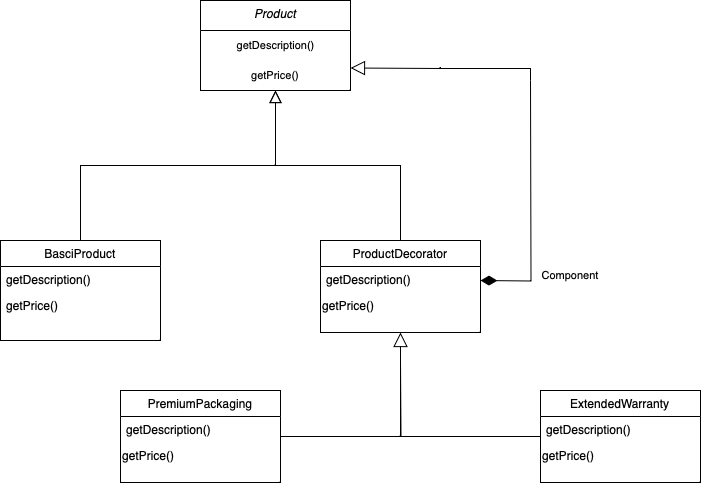

The diagram above was exported from draw.io. Its source (the exported page's mxGraphModel, read from the mxfile embedded in the PNG):
<mxGraphModel dx="954" dy="647" grid="1" gridSize="10" guides="1" tooltips="1" connect="1" arrows="1" fold="1" page="0" pageScale="1" pageWidth="827" pageHeight="1169" background="#ffffff" math="0" shadow="0">
  <root>
    <mxCell id="WIyWlLk6GJQsqaUBKTNV-0" />
    <mxCell id="WIyWlLk6GJQsqaUBKTNV-1" parent="WIyWlLk6GJQsqaUBKTNV-0" />
    <mxCell id="zkfFHV4jXpPFQw0GAbJ--0" value="Product" style="swimlane;fontStyle=2;align=center;verticalAlign=top;childLayout=stackLayout;horizontal=1;startSize=30;horizontalStack=0;resizeParent=1;resizeLast=0;collapsible=1;marginBottom=0;rounded=0;shadow=0;strokeWidth=1;" parent="WIyWlLk6GJQsqaUBKTNV-1" vertex="1">
      <mxGeometry x="210" y="120" width="150" height="90" as="geometry">
        <mxRectangle x="230" y="140" width="160" height="26" as="alternateBounds" />
      </mxGeometry>
    </mxCell>
    <mxCell id="zPQXznN6rNZbeAt8ixJx-10" value="getDescription()" style="text;html=1;align=center;verticalAlign=middle;resizable=0;points=[];autosize=1;strokeColor=none;fillColor=none;fontFamily=Helvetica;fontSize=11;fontColor=default;labelBackgroundColor=default;" vertex="1" parent="zkfFHV4jXpPFQw0GAbJ--0">
      <mxGeometry y="30" width="150" height="30" as="geometry" />
    </mxCell>
    <mxCell id="zPQXznN6rNZbeAt8ixJx-11" value="getPrice()" style="text;html=1;align=center;verticalAlign=middle;whiteSpace=wrap;rounded=0;fontFamily=Helvetica;fontSize=11;fontColor=default;labelBackgroundColor=default;" vertex="1" parent="zkfFHV4jXpPFQw0GAbJ--0">
      <mxGeometry y="60" width="150" height="30" as="geometry" />
    </mxCell>
    <mxCell id="zkfFHV4jXpPFQw0GAbJ--6" value="BasciProduct" style="swimlane;fontStyle=0;align=center;verticalAlign=top;childLayout=stackLayout;horizontal=1;startSize=26;horizontalStack=0;resizeParent=1;resizeLast=0;collapsible=1;marginBottom=0;rounded=0;shadow=0;strokeWidth=1;" parent="WIyWlLk6GJQsqaUBKTNV-1" vertex="1">
      <mxGeometry x="10" y="360" width="160" height="100" as="geometry">
        <mxRectangle x="130" y="380" width="160" height="26" as="alternateBounds" />
      </mxGeometry>
    </mxCell>
    <mxCell id="zkfFHV4jXpPFQw0GAbJ--7" value="getDescription()" style="text;align=left;verticalAlign=top;spacingLeft=4;spacingRight=4;overflow=hidden;rotatable=0;points=[[0,0.5],[1,0.5]];portConstraint=eastwest;" parent="zkfFHV4jXpPFQw0GAbJ--6" vertex="1">
      <mxGeometry y="26" width="160" height="26" as="geometry" />
    </mxCell>
    <mxCell id="zkfFHV4jXpPFQw0GAbJ--8" value="getPrice()" style="text;align=left;verticalAlign=top;spacingLeft=4;spacingRight=4;overflow=hidden;rotatable=0;points=[[0,0.5],[1,0.5]];portConstraint=eastwest;rounded=0;shadow=0;html=0;" parent="zkfFHV4jXpPFQw0GAbJ--6" vertex="1">
      <mxGeometry y="52" width="160" height="38" as="geometry" />
    </mxCell>
    <mxCell id="zkfFHV4jXpPFQw0GAbJ--12" value="" style="endArrow=block;endSize=10;endFill=0;shadow=0;strokeWidth=1;rounded=0;curved=0;edgeStyle=elbowEdgeStyle;elbow=vertical;" parent="WIyWlLk6GJQsqaUBKTNV-1" source="zkfFHV4jXpPFQw0GAbJ--6" target="zkfFHV4jXpPFQw0GAbJ--0" edge="1">
      <mxGeometry width="160" relative="1" as="geometry">
        <mxPoint x="200" y="203" as="sourcePoint" />
        <mxPoint x="200" y="203" as="targetPoint" />
      </mxGeometry>
    </mxCell>
    <mxCell id="zkfFHV4jXpPFQw0GAbJ--13" value="ProductDecorator" style="swimlane;fontStyle=0;align=center;verticalAlign=top;childLayout=stackLayout;horizontal=1;startSize=26;horizontalStack=0;resizeParent=1;resizeLast=0;collapsible=1;marginBottom=0;rounded=0;shadow=0;strokeWidth=1;" parent="WIyWlLk6GJQsqaUBKTNV-1" vertex="1">
      <mxGeometry x="330" y="360" width="160" height="92" as="geometry">
        <mxRectangle x="340" y="380" width="170" height="26" as="alternateBounds" />
      </mxGeometry>
    </mxCell>
    <mxCell id="zkfFHV4jXpPFQw0GAbJ--14" value="getDescription()" style="text;align=left;verticalAlign=top;spacingLeft=4;spacingRight=4;overflow=hidden;rotatable=0;points=[[0,0.5],[1,0.5]];portConstraint=eastwest;" parent="zkfFHV4jXpPFQw0GAbJ--13" vertex="1">
      <mxGeometry y="26" width="160" height="26" as="geometry" />
    </mxCell>
    <mxCell id="zPQXznN6rNZbeAt8ixJx-14" value="&lt;span style=&quot;caret-color: rgb(0, 0, 0); color: rgb(0, 0, 0); font-family: Helvetica; font-size: 12px; font-style: normal; font-variant-caps: normal; font-weight: 400; letter-spacing: normal; orphans: auto; text-align: left; text-indent: 0px; text-transform: none; white-space: nowrap; widows: auto; word-spacing: 0px; -webkit-text-stroke-width: 0px; text-decoration: none; display: inline !important; float: none;&quot;&gt;getPrice()&lt;/span&gt;" style="text;whiteSpace=wrap;html=1;fontFamily=Helvetica;fontSize=11;fontColor=default;labelBackgroundColor=default;" vertex="1" parent="zkfFHV4jXpPFQw0GAbJ--13">
      <mxGeometry y="52" width="160" height="40" as="geometry" />
    </mxCell>
    <mxCell id="zkfFHV4jXpPFQw0GAbJ--16" value="" style="endArrow=block;endSize=10;endFill=0;shadow=0;strokeWidth=1;rounded=0;curved=0;edgeStyle=elbowEdgeStyle;elbow=vertical;" parent="WIyWlLk6GJQsqaUBKTNV-1" source="zkfFHV4jXpPFQw0GAbJ--13" target="zkfFHV4jXpPFQw0GAbJ--0" edge="1">
      <mxGeometry width="160" relative="1" as="geometry">
        <mxPoint x="210" y="373" as="sourcePoint" />
        <mxPoint x="310" y="271" as="targetPoint" />
      </mxGeometry>
    </mxCell>
    <mxCell id="zPQXznN6rNZbeAt8ixJx-5" value="" style="endArrow=none;html=1;rounded=0;strokeColor=default;align=left;verticalAlign=bottom;fontFamily=Helvetica;fontSize=11;fontColor=default;labelBackgroundColor=default;edgeStyle=orthogonalEdgeStyle;startSize=14;endSize=12;startArrow=diamondThin;startFill=1;" edge="1" parent="WIyWlLk6GJQsqaUBKTNV-1">
      <mxGeometry width="50" height="50" relative="1" as="geometry">
        <mxPoint x="490" y="400" as="sourcePoint" />
        <mxPoint x="540" y="200" as="targetPoint" />
      </mxGeometry>
    </mxCell>
    <mxCell id="zPQXznN6rNZbeAt8ixJx-8" value="Component" style="text;html=1;align=center;verticalAlign=middle;whiteSpace=wrap;rounded=0;fontFamily=Helvetica;fontSize=11;fontColor=default;labelBackgroundColor=default;" vertex="1" parent="WIyWlLk6GJQsqaUBKTNV-1">
      <mxGeometry x="550" y="380" width="60" height="30" as="geometry" />
    </mxCell>
    <mxCell id="zPQXznN6rNZbeAt8ixJx-13" value="" style="endArrow=block;html=1;rounded=0;strokeColor=default;align=left;verticalAlign=bottom;fontFamily=Helvetica;fontSize=11;fontColor=default;labelBackgroundColor=default;edgeStyle=orthogonalEdgeStyle;startSize=14;endSize=12;endFill=0;entryX=1;entryY=0.25;entryDx=0;entryDy=0;" edge="1" parent="WIyWlLk6GJQsqaUBKTNV-1" target="zPQXznN6rNZbeAt8ixJx-11">
      <mxGeometry width="50" height="50" relative="1" as="geometry">
        <mxPoint x="540" y="200" as="sourcePoint" />
        <mxPoint x="434.75" y="110" as="targetPoint" />
        <Array as="points">
          <mxPoint x="540" y="188" />
          <mxPoint x="450" y="188" />
        </Array>
      </mxGeometry>
    </mxCell>
    <mxCell id="zPQXznN6rNZbeAt8ixJx-23" style="edgeStyle=orthogonalEdgeStyle;shape=connector;rounded=0;orthogonalLoop=1;jettySize=auto;html=1;entryX=0.5;entryY=1;entryDx=0;entryDy=0;strokeColor=default;align=left;verticalAlign=bottom;fontFamily=Helvetica;fontSize=11;fontColor=default;labelBackgroundColor=default;startSize=14;endArrow=block;endFill=0;endSize=12;" edge="1" parent="WIyWlLk6GJQsqaUBKTNV-1" source="zPQXznN6rNZbeAt8ixJx-15" target="zPQXznN6rNZbeAt8ixJx-14">
      <mxGeometry relative="1" as="geometry" />
    </mxCell>
    <mxCell id="zPQXznN6rNZbeAt8ixJx-15" value="PremiumPackaging" style="swimlane;fontStyle=0;align=center;verticalAlign=top;childLayout=stackLayout;horizontal=1;startSize=26;horizontalStack=0;resizeParent=1;resizeLast=0;collapsible=1;marginBottom=0;rounded=0;shadow=0;strokeWidth=1;" vertex="1" parent="WIyWlLk6GJQsqaUBKTNV-1">
      <mxGeometry x="130" y="510" width="160" height="92" as="geometry">
        <mxRectangle x="340" y="380" width="170" height="26" as="alternateBounds" />
      </mxGeometry>
    </mxCell>
    <mxCell id="zPQXznN6rNZbeAt8ixJx-16" value="getDescription()" style="text;align=left;verticalAlign=top;spacingLeft=4;spacingRight=4;overflow=hidden;rotatable=0;points=[[0,0.5],[1,0.5]];portConstraint=eastwest;" vertex="1" parent="zPQXznN6rNZbeAt8ixJx-15">
      <mxGeometry y="26" width="160" height="26" as="geometry" />
    </mxCell>
    <mxCell id="zPQXznN6rNZbeAt8ixJx-17" value="&lt;span style=&quot;caret-color: rgb(0, 0, 0); color: rgb(0, 0, 0); font-family: Helvetica; font-size: 12px; font-style: normal; font-variant-caps: normal; font-weight: 400; letter-spacing: normal; orphans: auto; text-align: left; text-indent: 0px; text-transform: none; white-space: nowrap; widows: auto; word-spacing: 0px; -webkit-text-stroke-width: 0px; text-decoration: none; display: inline !important; float: none;&quot;&gt;getPrice()&lt;/span&gt;" style="text;whiteSpace=wrap;html=1;fontFamily=Helvetica;fontSize=11;fontColor=default;labelBackgroundColor=default;" vertex="1" parent="zPQXznN6rNZbeAt8ixJx-15">
      <mxGeometry y="52" width="160" height="40" as="geometry" />
    </mxCell>
    <mxCell id="zPQXznN6rNZbeAt8ixJx-25" style="edgeStyle=orthogonalEdgeStyle;shape=connector;rounded=0;orthogonalLoop=1;jettySize=auto;html=1;strokeColor=default;align=left;verticalAlign=bottom;fontFamily=Helvetica;fontSize=11;fontColor=default;labelBackgroundColor=default;startSize=14;endArrow=none;endSize=12;" edge="1" parent="WIyWlLk6GJQsqaUBKTNV-1" source="zPQXznN6rNZbeAt8ixJx-18">
      <mxGeometry relative="1" as="geometry">
        <mxPoint x="410" y="480" as="targetPoint" />
      </mxGeometry>
    </mxCell>
    <mxCell id="zPQXznN6rNZbeAt8ixJx-18" value="ExtendedWarranty" style="swimlane;fontStyle=0;align=center;verticalAlign=top;childLayout=stackLayout;horizontal=1;startSize=26;horizontalStack=0;resizeParent=1;resizeLast=0;collapsible=1;marginBottom=0;rounded=0;shadow=0;strokeWidth=1;" vertex="1" parent="WIyWlLk6GJQsqaUBKTNV-1">
      <mxGeometry x="550" y="510" width="160" height="92" as="geometry">
        <mxRectangle x="340" y="380" width="170" height="26" as="alternateBounds" />
      </mxGeometry>
    </mxCell>
    <mxCell id="zPQXznN6rNZbeAt8ixJx-19" value="getDescription()" style="text;align=left;verticalAlign=top;spacingLeft=4;spacingRight=4;overflow=hidden;rotatable=0;points=[[0,0.5],[1,0.5]];portConstraint=eastwest;" vertex="1" parent="zPQXznN6rNZbeAt8ixJx-18">
      <mxGeometry y="26" width="160" height="26" as="geometry" />
    </mxCell>
    <mxCell id="zPQXznN6rNZbeAt8ixJx-20" value="&lt;span style=&quot;caret-color: rgb(0, 0, 0); color: rgb(0, 0, 0); font-family: Helvetica; font-size: 12px; font-style: normal; font-variant-caps: normal; font-weight: 400; letter-spacing: normal; orphans: auto; text-align: left; text-indent: 0px; text-transform: none; white-space: nowrap; widows: auto; word-spacing: 0px; -webkit-text-stroke-width: 0px; text-decoration: none; display: inline !important; float: none;&quot;&gt;getPrice()&lt;/span&gt;" style="text;whiteSpace=wrap;html=1;fontFamily=Helvetica;fontSize=11;fontColor=default;labelBackgroundColor=default;" vertex="1" parent="zPQXznN6rNZbeAt8ixJx-18">
      <mxGeometry y="52" width="160" height="40" as="geometry" />
    </mxCell>
  </root>
</mxGraphModel>